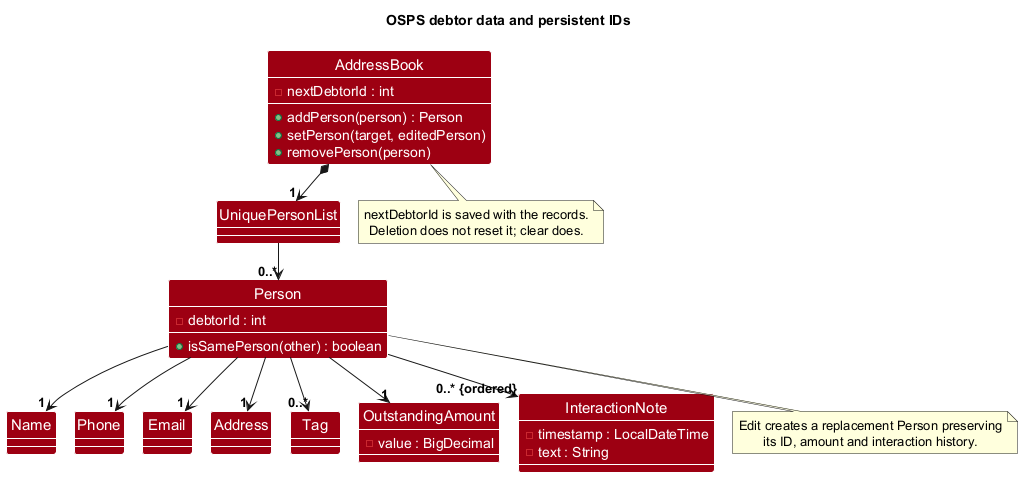

The diagram above was rendered by PlantUML. Its source (embedded in the PNG):
@startuml
!pragma layout smetana
!include style.puml
skinparam classBackgroundColor MODEL_COLOR
skinparam classAttributeFontColor #FFFFFF
show members
title OSPS debtor data and persistent IDs

class AddressBook {
  - nextDebtorId : int
  + addPerson(person) : Person
  + setPerson(target, editedPerson)
  + removePerson(person)
}
class UniquePersonList
class Person {
  - debtorId : int
  + isSamePerson(other) : boolean
}
class Name
class Phone
class Email
class Address
class Tag
class OutstandingAmount {
  - value : BigDecimal
}
class InteractionNote {
  - timestamp : LocalDateTime
  - text : String
}
AddressBook *--> "1" UniquePersonList
UniquePersonList --> "0..*" Person
Person --> "1" Name
Person --> "1" Phone
Person --> "1" Email
Person --> "1" Address
Person --> "0..*" Tag
Person --> "1" OutstandingAmount
Person --> "0..* {ordered}" InteractionNote
note bottom of AddressBook
  nextDebtorId is saved with the records.
  Deletion does not reset it; clear does.
end note
note bottom of Person
  Edit creates a replacement Person preserving
  its ID, amount and interaction history.
end note
@enduml